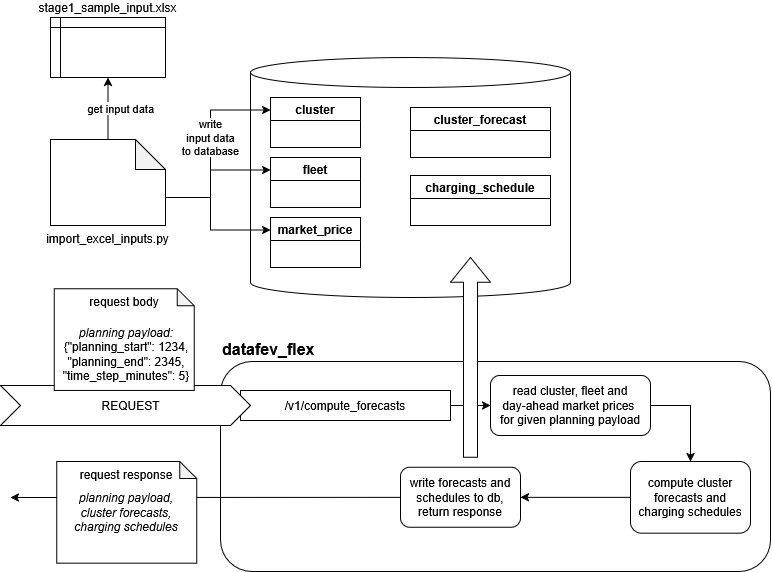

The diagram above was exported from draw.io. Its source (the exported page's mxGraphModel, read from the mxfile embedded in the PNG):
<mxGraphModel dx="1414" dy="751" grid="1" gridSize="10" guides="1" tooltips="1" connect="1" arrows="1" fold="1" page="1" pageScale="1" pageWidth="1169" pageHeight="827" math="0" shadow="0">
  <root>
    <mxCell id="0" />
    <mxCell id="1" parent="0" />
    <mxCell id="9eSo-C0whuZiJr3ISThw-1" parent="1" style="rounded=1;whiteSpace=wrap;html=1;labelPosition=center;verticalLabelPosition=top;align=left;verticalAlign=bottom;textDirection=ltr;fontSize=16;fontStyle=1" value="datafev_flex" vertex="1">
      <mxGeometry height="210" width="550" x="330" y="414" as="geometry" />
    </mxCell>
    <mxCell id="9eSo-C0whuZiJr3ISThw-2" parent="1" style="shape=cylinder3;whiteSpace=wrap;html=1;boundedLbl=1;backgroundOutline=1;size=15;" value="" vertex="1">
      <mxGeometry height="240" width="320" x="360" y="110" as="geometry" />
    </mxCell>
    <mxCell id="9eSo-C0whuZiJr3ISThw-3" parent="1" style="swimlane;whiteSpace=wrap;html=1;" value="cluster" vertex="1">
      <mxGeometry height="50" width="90" x="380" y="150" as="geometry" />
    </mxCell>
    <mxCell id="9eSo-C0whuZiJr3ISThw-4" parent="1" style="swimlane;whiteSpace=wrap;html=1;" value="fleet" vertex="1">
      <mxGeometry height="50" width="90" x="380" y="210" as="geometry" />
    </mxCell>
    <mxCell id="9eSo-C0whuZiJr3ISThw-5" parent="1" style="swimlane;whiteSpace=wrap;html=1;" value="cluster_forecast" vertex="1">
      <mxGeometry height="50" width="140" x="520" y="160" as="geometry" />
    </mxCell>
    <mxCell id="9eSo-C0whuZiJr3ISThw-6" parent="1" style="shape=note;whiteSpace=wrap;html=1;backgroundOutline=1;darkOpacity=0.05;labelPosition=center;verticalLabelPosition=bottom;align=center;verticalAlign=top;" value="import_excel_inputs.py" vertex="1">
      <mxGeometry height="86" width="115" x="160" y="192" as="geometry" />
    </mxCell>
    <mxCell id="9eSo-C0whuZiJr3ISThw-7" parent="1" style="shape=internalStorage;whiteSpace=wrap;html=1;backgroundOutline=1;dx=10;dy=10;verticalAlign=bottom;labelPosition=center;verticalLabelPosition=top;align=center;" value="stage1_sample_input.xlsx" vertex="1">
      <mxGeometry height="60" width="115" x="160" y="70" as="geometry" />
    </mxCell>
    <mxCell id="9eSo-C0whuZiJr3ISThw-8" edge="1" parent="1" source="9eSo-C0whuZiJr3ISThw-6" style="endArrow=classic;html=1;rounded=0;entryX=0.5;entryY=1;entryDx=0;entryDy=0;exitX=0.5;exitY=0;exitDx=0;exitDy=0;exitPerimeter=0;" target="9eSo-C0whuZiJr3ISThw-7" value="&lt;span style=&quot;white-space: pre;&quot;&gt;&#09;get &lt;/span&gt;input data">
      <mxGeometry height="50" relative="1" width="50" as="geometry">
        <mxPoint x="140" y="510" as="sourcePoint" />
        <mxPoint x="190" y="460" as="targetPoint" />
      </mxGeometry>
    </mxCell>
    <mxCell id="9eSo-C0whuZiJr3ISThw-9" edge="1" parent="1" source="9eSo-C0whuZiJr3ISThw-6" style="endArrow=classic;html=1;rounded=0;exitX=0;exitY=0;exitDx=115;exitDy=58;exitPerimeter=0;entryX=0;entryY=0.25;entryDx=0;entryDy=0;edgeStyle=orthogonalEdgeStyle;" target="9eSo-C0whuZiJr3ISThw-3" value="&lt;div&gt;write&lt;/div&gt;&lt;div&gt;input data&lt;/div&gt;&lt;div&gt;to database&lt;/div&gt;">
      <mxGeometry height="50" relative="1" width="50" x="0.0909" as="geometry">
        <mxPoint as="offset" />
        <Array as="points">
          <mxPoint x="320" y="250" />
          <mxPoint x="320" y="162.5" />
        </Array>
        <mxPoint x="220" y="450" as="sourcePoint" />
        <mxPoint x="320" y="240" as="targetPoint" />
      </mxGeometry>
    </mxCell>
    <mxCell id="9eSo-C0whuZiJr3ISThw-10" edge="1" parent="1" style="endArrow=classic;html=1;rounded=0;entryX=0;entryY=0.25;entryDx=0;entryDy=0;" target="9eSo-C0whuZiJr3ISThw-4" value="">
      <mxGeometry height="50" relative="1" width="50" as="geometry">
        <mxPoint x="320" y="222.5" as="sourcePoint" />
        <mxPoint x="370" y="300" as="targetPoint" />
      </mxGeometry>
    </mxCell>
    <mxCell id="9eSo-C0whuZiJr3ISThw-11" parent="1" style="rounded=0;whiteSpace=wrap;html=1;" value="/v1/compute_forecasts" vertex="1">
      <mxGeometry height="30" width="210" x="350" y="443" as="geometry" />
    </mxCell>
    <mxCell id="9eSo-C0whuZiJr3ISThw-12" parent="1" style="shape=step;perimeter=stepPerimeter;whiteSpace=wrap;html=1;shapeInside=1;fixedSize=1;rotation=0;" value="REQUEST" vertex="1">
      <mxGeometry height="40" width="250" x="110" y="438" as="geometry" />
    </mxCell>
    <mxCell id="9eSo-C0whuZiJr3ISThw-13" edge="1" parent="1" source="9eSo-C0whuZiJr3ISThw-22" style="endArrow=classic;html=1;rounded=0;exitX=0;exitY=0.5;exitDx=0;exitDy=0;" value="">
      <mxGeometry height="50" relative="1" width="50" as="geometry">
        <Array as="points" />
        <mxPoint x="230" y="734" as="sourcePoint" />
        <mxPoint x="120" y="550" as="targetPoint" />
      </mxGeometry>
    </mxCell>
    <mxCell id="9eSo-C0whuZiJr3ISThw-14" parent="1" style="shape=note;whiteSpace=wrap;html=1;backgroundOutline=1;darkOpacity=0.05;size=17;verticalAlign=top;" value="request body" vertex="1">
      <mxGeometry height="101.71" width="140" x="163.8" y="341.28999999999996" as="geometry" />
    </mxCell>
    <mxCell id="9eSo-C0whuZiJr3ISThw-15" parent="1" style="text;html=1;whiteSpace=wrap;strokeColor=none;fillColor=none;align=center;verticalAlign=middle;rounded=0;" value="&lt;div&gt;&lt;i&gt;planning payload:&lt;/i&gt;&lt;/div&gt;&lt;div&gt;{&quot;planning_start&quot;: 1234,&lt;/div&gt;&lt;div&gt;&quot;planning_end&quot;: 2345,&lt;/div&gt;&lt;div&gt;&quot;time_step_minutes&quot;: 5}&lt;/div&gt;" vertex="1">
      <mxGeometry height="71.71" width="140" x="166.20999999999998" y="371.28999999999996" as="geometry" />
    </mxCell>
    <mxCell id="9eSo-C0whuZiJr3ISThw-16" parent="1" style="shape=note;whiteSpace=wrap;html=1;backgroundOutline=1;darkOpacity=0.05;size=17;verticalAlign=top;" value="request response" vertex="1">
      <mxGeometry height="101.71" width="140" x="166.21" y="514" as="geometry" />
    </mxCell>
    <mxCell id="9eSo-C0whuZiJr3ISThw-17" parent="1" style="text;html=1;whiteSpace=wrap;strokeColor=none;fillColor=none;align=center;verticalAlign=middle;rounded=0;" value="&lt;div&gt;&lt;i&gt;planning payload,&lt;/i&gt;&lt;/div&gt;&lt;div&gt;&lt;i&gt;cluster forecasts,&lt;/i&gt;&lt;/div&gt;&lt;div&gt;&lt;i&gt;charging schedules&lt;/i&gt;&lt;/div&gt;" vertex="1">
      <mxGeometry height="71.71" width="140" x="166.20999999999998" y="529.29" as="geometry" />
    </mxCell>
    <mxCell id="9eSo-C0whuZiJr3ISThw-18" edge="1" parent="1" source="9eSo-C0whuZiJr3ISThw-11" style="endArrow=classic;html=1;rounded=0;exitX=1;exitY=0.5;exitDx=0;exitDy=0;" target="9eSo-C0whuZiJr3ISThw-19" value="">
      <mxGeometry height="50" relative="1" width="50" as="geometry">
        <mxPoint x="780" y="304" as="sourcePoint" />
        <mxPoint x="830" y="254" as="targetPoint" />
      </mxGeometry>
    </mxCell>
    <mxCell id="9eSo-C0whuZiJr3ISThw-19" parent="1" style="rounded=1;whiteSpace=wrap;html=1;" value="&lt;div&gt;read cluster, fleet and&lt;/div&gt;&lt;div&gt;day-ahead market prices&amp;nbsp;&lt;/div&gt;&lt;div&gt;for given planning payload&lt;/div&gt;" vertex="1">
      <mxGeometry height="60" width="160" x="600" y="428" as="geometry" />
    </mxCell>
    <mxCell id="9eSo-C0whuZiJr3ISThw-20" parent="1" style="rounded=1;whiteSpace=wrap;html=1;" value="compute cluster forecasts and charging schedules" vertex="1">
      <mxGeometry height="71.71" width="120" x="740" y="514" as="geometry" />
    </mxCell>
    <mxCell id="9eSo-C0whuZiJr3ISThw-21" edge="1" parent="1" source="9eSo-C0whuZiJr3ISThw-19" style="endArrow=classic;html=1;rounded=0;exitX=1;exitY=0.5;exitDx=0;exitDy=0;entryX=0.5;entryY=0;entryDx=0;entryDy=0;" target="9eSo-C0whuZiJr3ISThw-20" value="">
      <mxGeometry height="50" relative="1" width="50" as="geometry">
        <Array as="points">
          <mxPoint x="800" y="458" />
        </Array>
        <mxPoint x="570" y="464" as="sourcePoint" />
        <mxPoint x="610" y="464" as="targetPoint" />
      </mxGeometry>
    </mxCell>
    <mxCell id="9eSo-C0whuZiJr3ISThw-22" parent="1" style="rounded=1;whiteSpace=wrap;html=1;" value="&lt;div&gt;write forecasts and schedules to db,&lt;/div&gt;&lt;div&gt;return response&lt;/div&gt;" vertex="1">
      <mxGeometry height="60" width="120" x="510" y="519.86" as="geometry" />
    </mxCell>
    <mxCell id="9eSo-C0whuZiJr3ISThw-23" edge="1" parent="1" source="9eSo-C0whuZiJr3ISThw-20" style="endArrow=classic;html=1;rounded=0;exitX=0;exitY=0.5;exitDx=0;exitDy=0;entryX=1;entryY=0.5;entryDx=0;entryDy=0;" target="9eSo-C0whuZiJr3ISThw-22" value="">
      <mxGeometry height="50" relative="1" width="50" as="geometry">
        <mxPoint x="570" y="464" as="sourcePoint" />
        <mxPoint x="610" y="464" as="targetPoint" />
      </mxGeometry>
    </mxCell>
    <mxCell id="9eSo-C0whuZiJr3ISThw-24" parent="1" style="swimlane;whiteSpace=wrap;html=1;" value="market_price" vertex="1">
      <mxGeometry height="50" width="90" x="380" y="270" as="geometry" />
    </mxCell>
    <mxCell id="9eSo-C0whuZiJr3ISThw-25" parent="1" style="swimlane;whiteSpace=wrap;html=1;" value="charging_schedule" vertex="1">
      <mxGeometry height="50" width="140" x="520" y="228" as="geometry" />
    </mxCell>
    <mxCell id="9eSo-C0whuZiJr3ISThw-26" edge="1" parent="1" style="endArrow=classic;html=1;rounded=0;entryX=0;entryY=0.25;entryDx=0;entryDy=0;" target="9eSo-C0whuZiJr3ISThw-24" value="">
      <mxGeometry height="50" relative="1" width="50" as="geometry">
        <Array as="points">
          <mxPoint x="320" y="282.5" />
        </Array>
        <mxPoint x="320" y="250" as="sourcePoint" />
        <mxPoint x="50" y="340" as="targetPoint" />
      </mxGeometry>
    </mxCell>
    <mxCell id="9eSo-C0whuZiJr3ISThw-27" parent="1" style="html=1;shadow=0;dashed=0;align=center;verticalAlign=middle;shape=mxgraph.arrows2.arrow;dy=0.65;dx=24.71;direction=north;notch=0;" value="" vertex="1">
      <mxGeometry height="199.71" width="40" x="560" y="310" as="geometry" />
    </mxCell>
  </root>
</mxGraphModel>